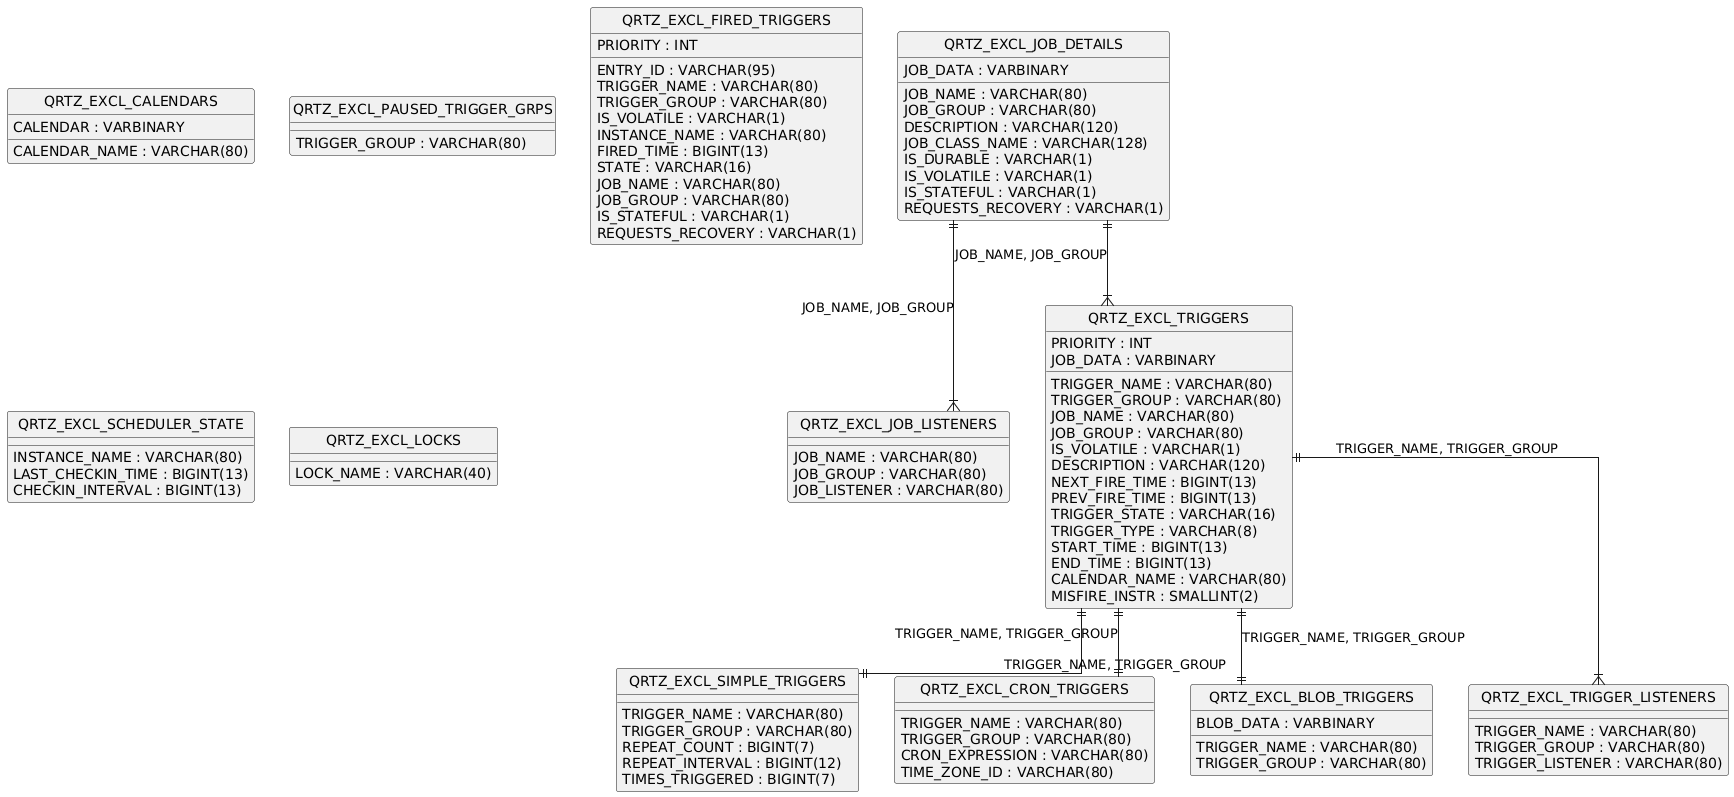

The diagram above was rendered by PlantUML. Its source (embedded in the PNG):
@startuml
hide circle
skinparam linetype ortho

entity "QRTZ_EXCL_JOB_DETAILS" as QRTZ_EXCL_JOB_DETAILS {
  JOB_NAME : VARCHAR(80)
  JOB_GROUP : VARCHAR(80)
  DESCRIPTION : VARCHAR(120)
  JOB_CLASS_NAME : VARCHAR(128)
  IS_DURABLE : VARCHAR(1)
  IS_VOLATILE : VARCHAR(1)
  IS_STATEFUL : VARCHAR(1)
  REQUESTS_RECOVERY : VARCHAR(1)
  JOB_DATA : VARBINARY
}

entity "QRTZ_EXCL_JOB_LISTENERS" as QRTZ_EXCL_JOB_LISTENERS {
  JOB_NAME : VARCHAR(80)
  JOB_GROUP : VARCHAR(80)
  JOB_LISTENER : VARCHAR(80)
}

entity "QRTZ_EXCL_TRIGGERS" as QRTZ_EXCL_TRIGGERS {
  TRIGGER_NAME : VARCHAR(80)
  TRIGGER_GROUP : VARCHAR(80)
  JOB_NAME : VARCHAR(80)
  JOB_GROUP : VARCHAR(80)
  IS_VOLATILE : VARCHAR(1)
  DESCRIPTION : VARCHAR(120)
  NEXT_FIRE_TIME : BIGINT(13)
  PREV_FIRE_TIME : BIGINT(13)
  PRIORITY : INT
  TRIGGER_STATE : VARCHAR(16)
  TRIGGER_TYPE : VARCHAR(8)
  START_TIME : BIGINT(13)
  END_TIME : BIGINT(13)
  CALENDAR_NAME : VARCHAR(80)
  MISFIRE_INSTR : SMALLINT(2)
  JOB_DATA : VARBINARY
}

entity "QRTZ_EXCL_SIMPLE_TRIGGERS" as QRTZ_EXCL_SIMPLE_TRIGGERS {
  TRIGGER_NAME : VARCHAR(80)
  TRIGGER_GROUP : VARCHAR(80)
  REPEAT_COUNT : BIGINT(7)
  REPEAT_INTERVAL : BIGINT(12)
  TIMES_TRIGGERED : BIGINT(7)
}

entity "QRTZ_EXCL_CRON_TRIGGERS" as QRTZ_EXCL_CRON_TRIGGERS {
  TRIGGER_NAME : VARCHAR(80)
  TRIGGER_GROUP : VARCHAR(80)
  CRON_EXPRESSION : VARCHAR(80)
  TIME_ZONE_ID : VARCHAR(80)
}

entity "QRTZ_EXCL_BLOB_TRIGGERS" as QRTZ_EXCL_BLOB_TRIGGERS {
  TRIGGER_NAME : VARCHAR(80)
  TRIGGER_GROUP : VARCHAR(80)
  BLOB_DATA : VARBINARY
}

entity "QRTZ_EXCL_TRIGGER_LISTENERS" as QRTZ_EXCL_TRIGGER_LISTENERS {
  TRIGGER_NAME : VARCHAR(80)
  TRIGGER_GROUP : VARCHAR(80)
  TRIGGER_LISTENER : VARCHAR(80)
}

entity "QRTZ_EXCL_CALENDARS" as QRTZ_EXCL_CALENDARS {
  CALENDAR_NAME : VARCHAR(80)
  CALENDAR : VARBINARY
}

entity "QRTZ_EXCL_PAUSED_TRIGGER_GRPS" as QRTZ_EXCL_PAUSED_TRIGGER_GRPS {
  TRIGGER_GROUP : VARCHAR(80)
}

entity "QRTZ_EXCL_FIRED_TRIGGERS" as QRTZ_EXCL_FIRED_TRIGGERS {
  ENTRY_ID : VARCHAR(95)
  TRIGGER_NAME : VARCHAR(80)
  TRIGGER_GROUP : VARCHAR(80)
  IS_VOLATILE : VARCHAR(1)
  INSTANCE_NAME : VARCHAR(80)
  FIRED_TIME : BIGINT(13)
  PRIORITY : INT
  STATE : VARCHAR(16)
  JOB_NAME : VARCHAR(80)
  JOB_GROUP : VARCHAR(80)
  IS_STATEFUL : VARCHAR(1)
  REQUESTS_RECOVERY : VARCHAR(1)
}

entity "QRTZ_EXCL_SCHEDULER_STATE" as QRTZ_EXCL_SCHEDULER_STATE {
  INSTANCE_NAME : VARCHAR(80)
  LAST_CHECKIN_TIME : BIGINT(13)
  CHECKIN_INTERVAL : BIGINT(13)
}

entity "QRTZ_EXCL_LOCKS" as QRTZ_EXCL_LOCKS {
  LOCK_NAME : VARCHAR(40)
}

QRTZ_EXCL_JOB_DETAILS ||--|{ QRTZ_EXCL_JOB_LISTENERS : "JOB_NAME, JOB_GROUP"
QRTZ_EXCL_JOB_DETAILS ||--|{ QRTZ_EXCL_TRIGGERS : "JOB_NAME, JOB_GROUP"
QRTZ_EXCL_TRIGGERS ||--|| QRTZ_EXCL_SIMPLE_TRIGGERS : "TRIGGER_NAME, TRIGGER_GROUP"
QRTZ_EXCL_TRIGGERS ||--|| QRTZ_EXCL_CRON_TRIGGERS : "TRIGGER_NAME, TRIGGER_GROUP"
QRTZ_EXCL_TRIGGERS ||--|| QRTZ_EXCL_BLOB_TRIGGERS : "TRIGGER_NAME, TRIGGER_GROUP"
QRTZ_EXCL_TRIGGERS ||--|{ QRTZ_EXCL_TRIGGER_LISTENERS : "TRIGGER_NAME, TRIGGER_GROUP"
@enduml